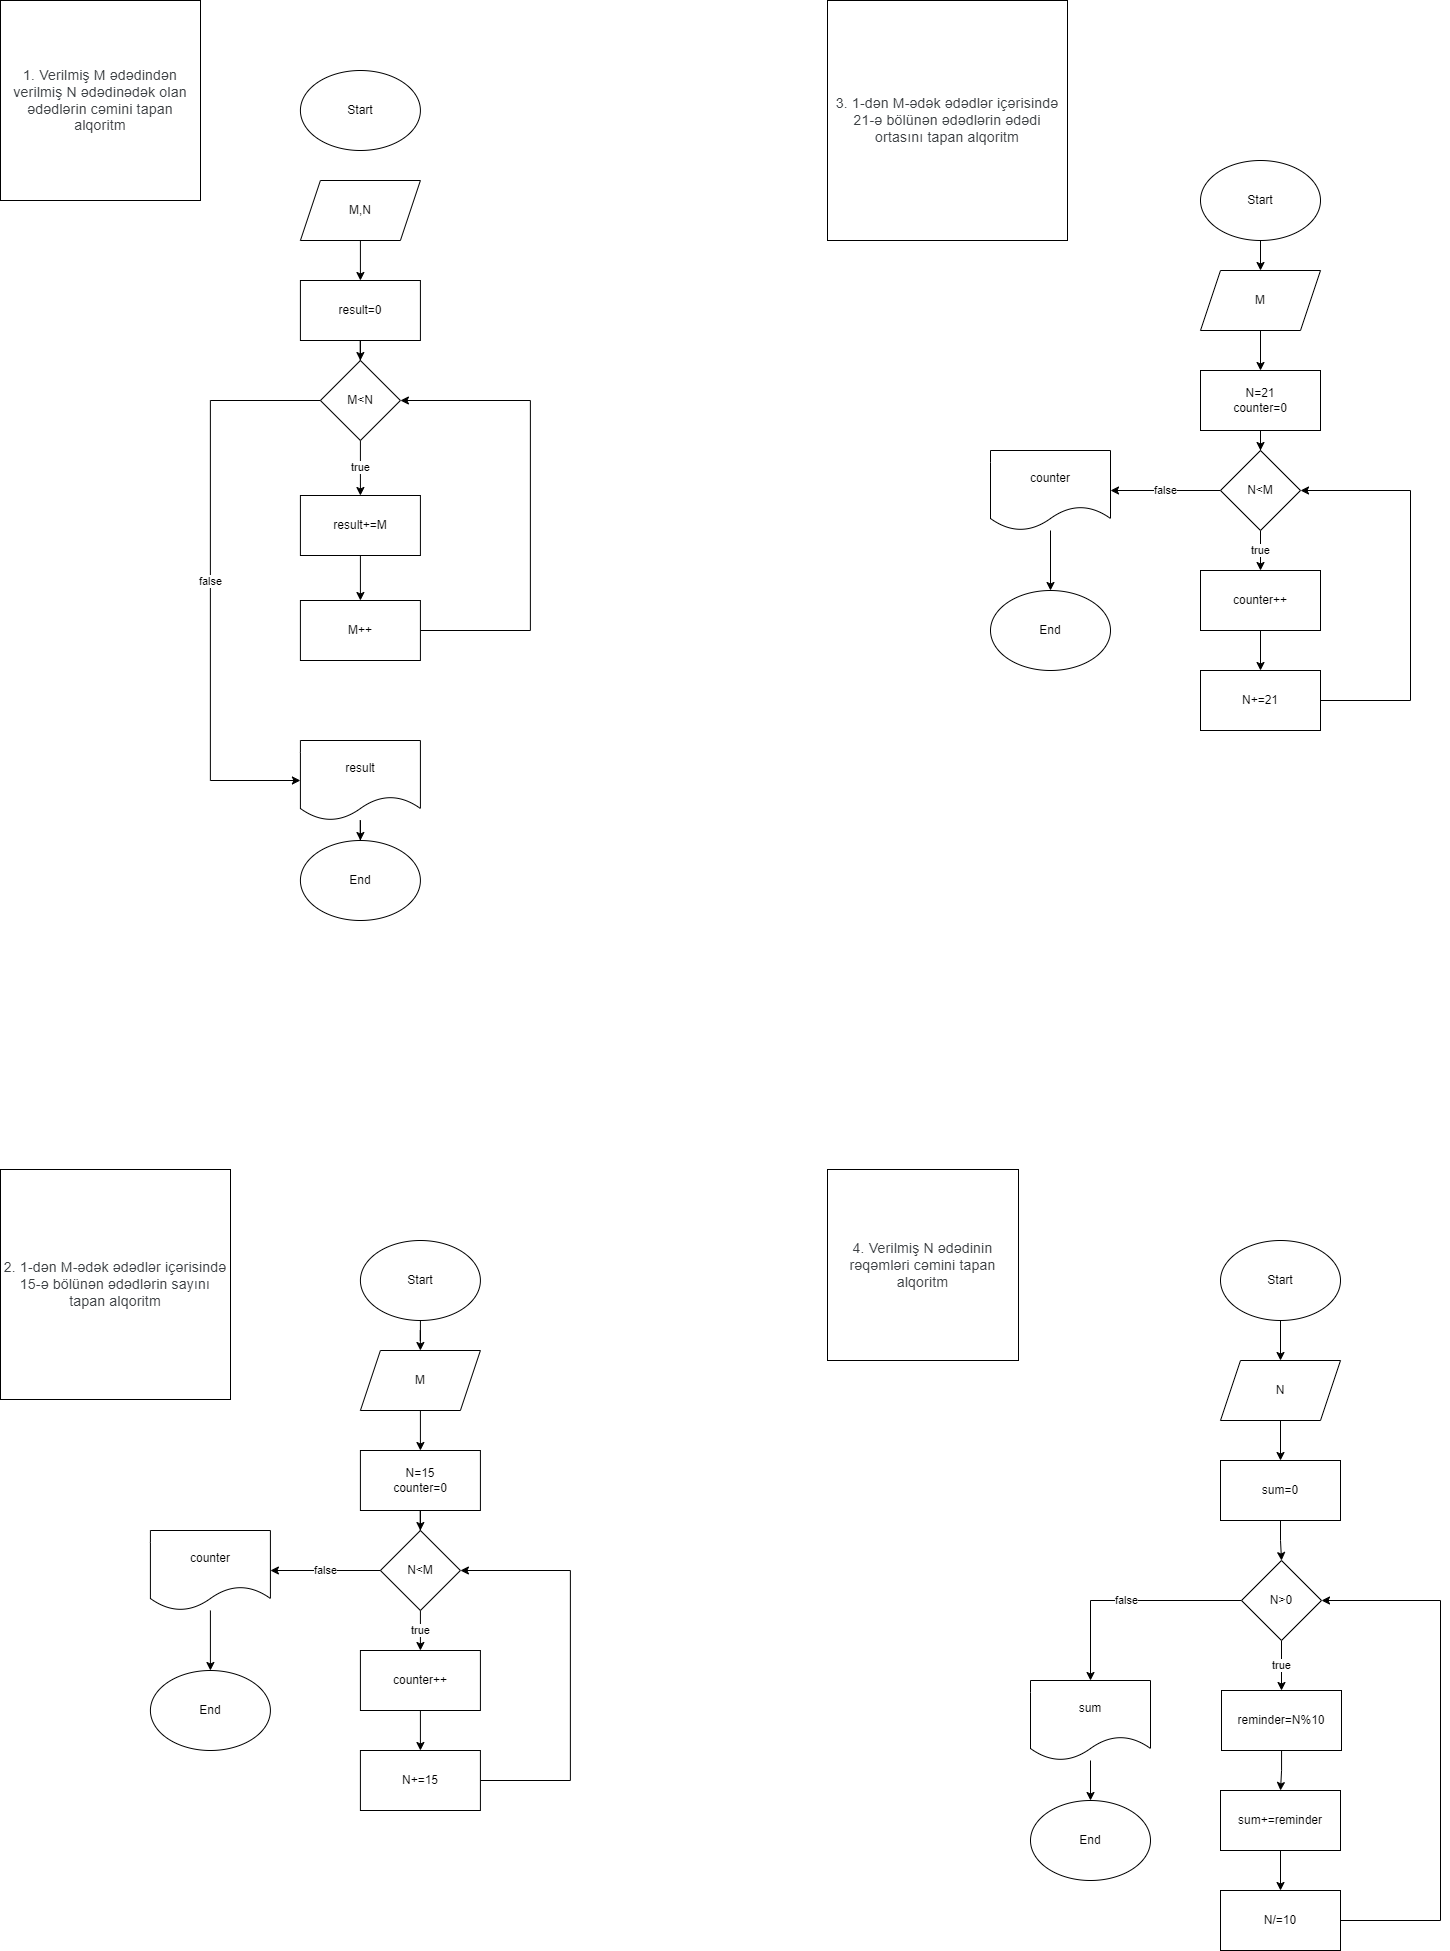

The diagram above was exported from draw.io. Its source (the exported page's mxGraphModel, read from the mxfile embedded in the PNG):
<mxGraphModel dx="1518" dy="614" grid="1" gridSize="10" guides="1" tooltips="1" connect="1" arrows="1" fold="1" page="1" pageScale="1" pageWidth="827" pageHeight="1169" math="0" shadow="0">
  <root>
    <mxCell id="0" />
    <mxCell id="1" parent="0" />
    <mxCell id="QaC27eR8eBBLVHB9Nggr-1" value="Start" style="ellipse;whiteSpace=wrap;html=1;" parent="1" vertex="1">
      <mxGeometry x="299.90999999999997" y="70" width="120" height="80" as="geometry" />
    </mxCell>
    <mxCell id="QaC27eR8eBBLVHB9Nggr-13" value="" style="edgeStyle=orthogonalEdgeStyle;rounded=0;orthogonalLoop=1;jettySize=auto;html=1;" parent="1" source="QaC27eR8eBBLVHB9Nggr-2" target="QaC27eR8eBBLVHB9Nggr-3" edge="1">
      <mxGeometry relative="1" as="geometry" />
    </mxCell>
    <mxCell id="QaC27eR8eBBLVHB9Nggr-2" value="M,N" style="shape=parallelogram;perimeter=parallelogramPerimeter;whiteSpace=wrap;html=1;fixedSize=1;" parent="1" vertex="1">
      <mxGeometry x="299.90999999999997" y="180" width="120" height="60" as="geometry" />
    </mxCell>
    <mxCell id="QaC27eR8eBBLVHB9Nggr-14" value="" style="edgeStyle=orthogonalEdgeStyle;rounded=0;orthogonalLoop=1;jettySize=auto;html=1;" parent="1" source="QaC27eR8eBBLVHB9Nggr-3" target="QaC27eR8eBBLVHB9Nggr-4" edge="1">
      <mxGeometry relative="1" as="geometry" />
    </mxCell>
    <mxCell id="QaC27eR8eBBLVHB9Nggr-3" value="result=0" style="rounded=0;whiteSpace=wrap;html=1;" parent="1" vertex="1">
      <mxGeometry x="299.90999999999997" y="280" width="120" height="60" as="geometry" />
    </mxCell>
    <mxCell id="QaC27eR8eBBLVHB9Nggr-6" value="true" style="edgeStyle=orthogonalEdgeStyle;rounded=0;orthogonalLoop=1;jettySize=auto;html=1;" parent="1" source="QaC27eR8eBBLVHB9Nggr-4" target="QaC27eR8eBBLVHB9Nggr-5" edge="1">
      <mxGeometry relative="1" as="geometry" />
    </mxCell>
    <mxCell id="QaC27eR8eBBLVHB9Nggr-12" value="false" style="edgeStyle=orthogonalEdgeStyle;rounded=0;orthogonalLoop=1;jettySize=auto;html=1;entryX=0;entryY=0.5;entryDx=0;entryDy=0;" parent="1" source="QaC27eR8eBBLVHB9Nggr-4" target="QaC27eR8eBBLVHB9Nggr-10" edge="1">
      <mxGeometry relative="1" as="geometry">
        <Array as="points">
          <mxPoint x="209.91" y="400" />
          <mxPoint x="209.91" y="780" />
        </Array>
      </mxGeometry>
    </mxCell>
    <mxCell id="QaC27eR8eBBLVHB9Nggr-4" value="M&amp;lt;N" style="rhombus;whiteSpace=wrap;html=1;" parent="1" vertex="1">
      <mxGeometry x="319.90999999999997" y="360" width="80" height="80" as="geometry" />
    </mxCell>
    <mxCell id="QaC27eR8eBBLVHB9Nggr-8" value="" style="edgeStyle=orthogonalEdgeStyle;rounded=0;orthogonalLoop=1;jettySize=auto;html=1;" parent="1" source="QaC27eR8eBBLVHB9Nggr-5" target="QaC27eR8eBBLVHB9Nggr-7" edge="1">
      <mxGeometry relative="1" as="geometry" />
    </mxCell>
    <mxCell id="QaC27eR8eBBLVHB9Nggr-5" value="result+=M" style="rounded=0;whiteSpace=wrap;html=1;" parent="1" vertex="1">
      <mxGeometry x="299.90999999999997" y="495" width="120" height="60" as="geometry" />
    </mxCell>
    <mxCell id="QaC27eR8eBBLVHB9Nggr-9" style="edgeStyle=orthogonalEdgeStyle;rounded=0;orthogonalLoop=1;jettySize=auto;html=1;entryX=1;entryY=0.5;entryDx=0;entryDy=0;" parent="1" source="QaC27eR8eBBLVHB9Nggr-7" target="QaC27eR8eBBLVHB9Nggr-4" edge="1">
      <mxGeometry relative="1" as="geometry">
        <Array as="points">
          <mxPoint x="529.91" y="630" />
          <mxPoint x="529.91" y="400" />
        </Array>
      </mxGeometry>
    </mxCell>
    <mxCell id="QaC27eR8eBBLVHB9Nggr-7" value="M++" style="rounded=0;whiteSpace=wrap;html=1;" parent="1" vertex="1">
      <mxGeometry x="299.90999999999997" y="600" width="120" height="60" as="geometry" />
    </mxCell>
    <mxCell id="QaC27eR8eBBLVHB9Nggr-15" value="" style="edgeStyle=orthogonalEdgeStyle;rounded=0;orthogonalLoop=1;jettySize=auto;html=1;" parent="1" source="QaC27eR8eBBLVHB9Nggr-10" target="QaC27eR8eBBLVHB9Nggr-11" edge="1">
      <mxGeometry relative="1" as="geometry" />
    </mxCell>
    <mxCell id="QaC27eR8eBBLVHB9Nggr-10" value="result" style="shape=document;whiteSpace=wrap;html=1;boundedLbl=1;" parent="1" vertex="1">
      <mxGeometry x="299.90999999999997" y="740" width="120" height="80" as="geometry" />
    </mxCell>
    <mxCell id="QaC27eR8eBBLVHB9Nggr-11" value="End" style="ellipse;whiteSpace=wrap;html=1;" parent="1" vertex="1">
      <mxGeometry x="299.90999999999997" y="840" width="120" height="80" as="geometry" />
    </mxCell>
    <mxCell id="QaC27eR8eBBLVHB9Nggr-32" value="" style="edgeStyle=orthogonalEdgeStyle;rounded=0;orthogonalLoop=1;jettySize=auto;html=1;" parent="1" source="QaC27eR8eBBLVHB9Nggr-16" target="QaC27eR8eBBLVHB9Nggr-17" edge="1">
      <mxGeometry relative="1" as="geometry" />
    </mxCell>
    <mxCell id="QaC27eR8eBBLVHB9Nggr-16" value="Start" style="ellipse;whiteSpace=wrap;html=1;" parent="1" vertex="1">
      <mxGeometry x="359.90999999999997" y="1240" width="120" height="80" as="geometry" />
    </mxCell>
    <mxCell id="QaC27eR8eBBLVHB9Nggr-31" value="" style="edgeStyle=orthogonalEdgeStyle;rounded=0;orthogonalLoop=1;jettySize=auto;html=1;" parent="1" source="QaC27eR8eBBLVHB9Nggr-17" target="QaC27eR8eBBLVHB9Nggr-18" edge="1">
      <mxGeometry relative="1" as="geometry" />
    </mxCell>
    <mxCell id="QaC27eR8eBBLVHB9Nggr-17" value="M" style="shape=parallelogram;perimeter=parallelogramPerimeter;whiteSpace=wrap;html=1;fixedSize=1;" parent="1" vertex="1">
      <mxGeometry x="359.90999999999997" y="1350" width="120" height="60" as="geometry" />
    </mxCell>
    <mxCell id="QaC27eR8eBBLVHB9Nggr-25" value="" style="edgeStyle=orthogonalEdgeStyle;rounded=0;orthogonalLoop=1;jettySize=auto;html=1;" parent="1" source="QaC27eR8eBBLVHB9Nggr-18" target="QaC27eR8eBBLVHB9Nggr-19" edge="1">
      <mxGeometry relative="1" as="geometry" />
    </mxCell>
    <mxCell id="QaC27eR8eBBLVHB9Nggr-18" value="N=15&lt;div&gt;counter=0&lt;/div&gt;" style="rounded=0;whiteSpace=wrap;html=1;" parent="1" vertex="1">
      <mxGeometry x="359.90999999999997" y="1450" width="120" height="60" as="geometry" />
    </mxCell>
    <mxCell id="QaC27eR8eBBLVHB9Nggr-26" value="true" style="edgeStyle=orthogonalEdgeStyle;rounded=0;orthogonalLoop=1;jettySize=auto;html=1;" parent="1" source="QaC27eR8eBBLVHB9Nggr-19" target="QaC27eR8eBBLVHB9Nggr-22" edge="1">
      <mxGeometry relative="1" as="geometry" />
    </mxCell>
    <mxCell id="QaC27eR8eBBLVHB9Nggr-27" value="false" style="edgeStyle=orthogonalEdgeStyle;rounded=0;orthogonalLoop=1;jettySize=auto;html=1;" parent="1" source="QaC27eR8eBBLVHB9Nggr-19" target="QaC27eR8eBBLVHB9Nggr-20" edge="1">
      <mxGeometry relative="1" as="geometry" />
    </mxCell>
    <mxCell id="QaC27eR8eBBLVHB9Nggr-19" value="N&amp;lt;M" style="rhombus;whiteSpace=wrap;html=1;" parent="1" vertex="1">
      <mxGeometry x="379.90999999999997" y="1530" width="80" height="80" as="geometry" />
    </mxCell>
    <mxCell id="QaC27eR8eBBLVHB9Nggr-28" value="" style="edgeStyle=orthogonalEdgeStyle;rounded=0;orthogonalLoop=1;jettySize=auto;html=1;" parent="1" source="QaC27eR8eBBLVHB9Nggr-20" target="QaC27eR8eBBLVHB9Nggr-21" edge="1">
      <mxGeometry relative="1" as="geometry" />
    </mxCell>
    <mxCell id="QaC27eR8eBBLVHB9Nggr-20" value="counter" style="shape=document;whiteSpace=wrap;html=1;boundedLbl=1;" parent="1" vertex="1">
      <mxGeometry x="149.91" y="1530" width="120" height="80" as="geometry" />
    </mxCell>
    <mxCell id="QaC27eR8eBBLVHB9Nggr-21" value="End" style="ellipse;whiteSpace=wrap;html=1;" parent="1" vertex="1">
      <mxGeometry x="149.91" y="1670" width="120" height="80" as="geometry" />
    </mxCell>
    <mxCell id="QaC27eR8eBBLVHB9Nggr-29" value="" style="edgeStyle=orthogonalEdgeStyle;rounded=0;orthogonalLoop=1;jettySize=auto;html=1;" parent="1" source="QaC27eR8eBBLVHB9Nggr-22" target="QaC27eR8eBBLVHB9Nggr-24" edge="1">
      <mxGeometry relative="1" as="geometry" />
    </mxCell>
    <mxCell id="QaC27eR8eBBLVHB9Nggr-22" value="counter++" style="rounded=0;whiteSpace=wrap;html=1;" parent="1" vertex="1">
      <mxGeometry x="359.90999999999997" y="1650" width="120" height="60" as="geometry" />
    </mxCell>
    <mxCell id="QaC27eR8eBBLVHB9Nggr-30" style="edgeStyle=orthogonalEdgeStyle;rounded=0;orthogonalLoop=1;jettySize=auto;html=1;entryX=1;entryY=0.5;entryDx=0;entryDy=0;" parent="1" source="QaC27eR8eBBLVHB9Nggr-24" target="QaC27eR8eBBLVHB9Nggr-19" edge="1">
      <mxGeometry relative="1" as="geometry">
        <Array as="points">
          <mxPoint x="569.91" y="1780" />
          <mxPoint x="569.91" y="1570" />
        </Array>
      </mxGeometry>
    </mxCell>
    <mxCell id="QaC27eR8eBBLVHB9Nggr-24" value="N+=15" style="rounded=0;whiteSpace=wrap;html=1;" parent="1" vertex="1">
      <mxGeometry x="359.90999999999997" y="1750" width="120" height="60" as="geometry" />
    </mxCell>
    <mxCell id="QaC27eR8eBBLVHB9Nggr-33" value="" style="edgeStyle=orthogonalEdgeStyle;rounded=0;orthogonalLoop=1;jettySize=auto;html=1;" parent="1" source="QaC27eR8eBBLVHB9Nggr-34" target="QaC27eR8eBBLVHB9Nggr-36" edge="1">
      <mxGeometry relative="1" as="geometry" />
    </mxCell>
    <mxCell id="QaC27eR8eBBLVHB9Nggr-34" value="Start" style="ellipse;whiteSpace=wrap;html=1;" parent="1" vertex="1">
      <mxGeometry x="1200" y="160" width="120" height="80" as="geometry" />
    </mxCell>
    <mxCell id="QaC27eR8eBBLVHB9Nggr-35" value="" style="edgeStyle=orthogonalEdgeStyle;rounded=0;orthogonalLoop=1;jettySize=auto;html=1;" parent="1" source="QaC27eR8eBBLVHB9Nggr-36" target="QaC27eR8eBBLVHB9Nggr-38" edge="1">
      <mxGeometry relative="1" as="geometry" />
    </mxCell>
    <mxCell id="QaC27eR8eBBLVHB9Nggr-36" value="M" style="shape=parallelogram;perimeter=parallelogramPerimeter;whiteSpace=wrap;html=1;fixedSize=1;" parent="1" vertex="1">
      <mxGeometry x="1200" y="270" width="120" height="60" as="geometry" />
    </mxCell>
    <mxCell id="QaC27eR8eBBLVHB9Nggr-37" value="" style="edgeStyle=orthogonalEdgeStyle;rounded=0;orthogonalLoop=1;jettySize=auto;html=1;" parent="1" source="QaC27eR8eBBLVHB9Nggr-38" target="QaC27eR8eBBLVHB9Nggr-41" edge="1">
      <mxGeometry relative="1" as="geometry" />
    </mxCell>
    <mxCell id="QaC27eR8eBBLVHB9Nggr-38" value="N=21&lt;div&gt;counter=0&lt;/div&gt;" style="rounded=0;whiteSpace=wrap;html=1;" parent="1" vertex="1">
      <mxGeometry x="1200" y="370" width="120" height="60" as="geometry" />
    </mxCell>
    <mxCell id="QaC27eR8eBBLVHB9Nggr-39" value="true" style="edgeStyle=orthogonalEdgeStyle;rounded=0;orthogonalLoop=1;jettySize=auto;html=1;" parent="1" source="QaC27eR8eBBLVHB9Nggr-41" target="QaC27eR8eBBLVHB9Nggr-46" edge="1">
      <mxGeometry relative="1" as="geometry" />
    </mxCell>
    <mxCell id="QaC27eR8eBBLVHB9Nggr-40" value="false" style="edgeStyle=orthogonalEdgeStyle;rounded=0;orthogonalLoop=1;jettySize=auto;html=1;" parent="1" source="QaC27eR8eBBLVHB9Nggr-41" target="QaC27eR8eBBLVHB9Nggr-43" edge="1">
      <mxGeometry relative="1" as="geometry" />
    </mxCell>
    <mxCell id="QaC27eR8eBBLVHB9Nggr-41" value="N&amp;lt;M" style="rhombus;whiteSpace=wrap;html=1;" parent="1" vertex="1">
      <mxGeometry x="1220" y="450" width="80" height="80" as="geometry" />
    </mxCell>
    <mxCell id="QaC27eR8eBBLVHB9Nggr-42" value="" style="edgeStyle=orthogonalEdgeStyle;rounded=0;orthogonalLoop=1;jettySize=auto;html=1;" parent="1" source="QaC27eR8eBBLVHB9Nggr-43" target="QaC27eR8eBBLVHB9Nggr-44" edge="1">
      <mxGeometry relative="1" as="geometry" />
    </mxCell>
    <mxCell id="QaC27eR8eBBLVHB9Nggr-43" value="counter" style="shape=document;whiteSpace=wrap;html=1;boundedLbl=1;" parent="1" vertex="1">
      <mxGeometry x="990" y="450" width="120" height="80" as="geometry" />
    </mxCell>
    <mxCell id="QaC27eR8eBBLVHB9Nggr-44" value="End" style="ellipse;whiteSpace=wrap;html=1;" parent="1" vertex="1">
      <mxGeometry x="990" y="590" width="120" height="80" as="geometry" />
    </mxCell>
    <mxCell id="QaC27eR8eBBLVHB9Nggr-45" value="" style="edgeStyle=orthogonalEdgeStyle;rounded=0;orthogonalLoop=1;jettySize=auto;html=1;" parent="1" source="QaC27eR8eBBLVHB9Nggr-46" target="QaC27eR8eBBLVHB9Nggr-48" edge="1">
      <mxGeometry relative="1" as="geometry" />
    </mxCell>
    <mxCell id="QaC27eR8eBBLVHB9Nggr-46" value="counter++" style="rounded=0;whiteSpace=wrap;html=1;" parent="1" vertex="1">
      <mxGeometry x="1200" y="570" width="120" height="60" as="geometry" />
    </mxCell>
    <mxCell id="QaC27eR8eBBLVHB9Nggr-47" style="edgeStyle=orthogonalEdgeStyle;rounded=0;orthogonalLoop=1;jettySize=auto;html=1;entryX=1;entryY=0.5;entryDx=0;entryDy=0;" parent="1" source="QaC27eR8eBBLVHB9Nggr-48" target="QaC27eR8eBBLVHB9Nggr-41" edge="1">
      <mxGeometry relative="1" as="geometry">
        <Array as="points">
          <mxPoint x="1410" y="700" />
          <mxPoint x="1410" y="490" />
        </Array>
      </mxGeometry>
    </mxCell>
    <mxCell id="QaC27eR8eBBLVHB9Nggr-48" value="N+=21" style="rounded=0;whiteSpace=wrap;html=1;" parent="1" vertex="1">
      <mxGeometry x="1200" y="670" width="120" height="60" as="geometry" />
    </mxCell>
    <mxCell id="QaC27eR8eBBLVHB9Nggr-50" value="&lt;span style=&quot;color: rgb(60, 64, 67); font-family: Roboto, Arial, sans-serif; font-size: 14px; letter-spacing: 0.2px; text-align: start;&quot;&gt;1.&amp;nbsp;Verilmiş M ədədindən verilmiş N ədədinədək olan ədədlərin cəmini tapan alqoritm&lt;/span&gt;" style="whiteSpace=wrap;html=1;aspect=fixed;" parent="1" vertex="1">
      <mxGeometry width="200" height="200" as="geometry" />
    </mxCell>
    <mxCell id="-yDBaYsdsHW_omjOiMR_-2" value="&lt;span style=&quot;color: rgb(60, 64, 67); font-family: Roboto, Arial, sans-serif; font-size: 14px; letter-spacing: 0.2px; text-align: start;&quot;&gt;2. 1-dən M-ədək ədədlər içərisində 15-ə bölünən ədədlərin sayını tapan alqoritm&lt;/span&gt;" style="whiteSpace=wrap;html=1;aspect=fixed;" vertex="1" parent="1">
      <mxGeometry y="1169" width="230" height="230" as="geometry" />
    </mxCell>
    <mxCell id="-yDBaYsdsHW_omjOiMR_-3" value="&lt;span style=&quot;color: rgb(60, 64, 67); font-family: Roboto, Arial, sans-serif; font-size: 14px; letter-spacing: 0.2px; text-align: start;&quot;&gt;3.&amp;nbsp;1-dən M-ədək ədədlər içərisində 21-ə bölünən ədədlərin ədədi ortasını tapan alqoritm&lt;/span&gt;" style="whiteSpace=wrap;html=1;aspect=fixed;" vertex="1" parent="1">
      <mxGeometry x="827" width="240" height="240" as="geometry" />
    </mxCell>
    <mxCell id="-yDBaYsdsHW_omjOiMR_-4" value="&lt;span style=&quot;color: rgb(60, 64, 67); font-family: Roboto, Arial, sans-serif; font-size: 14px; letter-spacing: 0.2px; text-align: start;&quot;&gt;4. Verilmiş N ədədinin rəqəmləri cəmini tapan alqoritm&lt;/span&gt;" style="whiteSpace=wrap;html=1;aspect=fixed;" vertex="1" parent="1">
      <mxGeometry x="827" y="1169" width="191" height="191" as="geometry" />
    </mxCell>
    <mxCell id="-yDBaYsdsHW_omjOiMR_-7" value="" style="edgeStyle=orthogonalEdgeStyle;rounded=0;orthogonalLoop=1;jettySize=auto;html=1;" edge="1" parent="1" source="-yDBaYsdsHW_omjOiMR_-5" target="-yDBaYsdsHW_omjOiMR_-6">
      <mxGeometry relative="1" as="geometry" />
    </mxCell>
    <mxCell id="-yDBaYsdsHW_omjOiMR_-5" value="Start" style="ellipse;whiteSpace=wrap;html=1;" vertex="1" parent="1">
      <mxGeometry x="1220" y="1240" width="120" height="80" as="geometry" />
    </mxCell>
    <mxCell id="-yDBaYsdsHW_omjOiMR_-9" value="" style="edgeStyle=orthogonalEdgeStyle;rounded=0;orthogonalLoop=1;jettySize=auto;html=1;" edge="1" parent="1" source="-yDBaYsdsHW_omjOiMR_-6" target="-yDBaYsdsHW_omjOiMR_-8">
      <mxGeometry relative="1" as="geometry" />
    </mxCell>
    <mxCell id="-yDBaYsdsHW_omjOiMR_-6" value="N" style="shape=parallelogram;perimeter=parallelogramPerimeter;whiteSpace=wrap;html=1;fixedSize=1;" vertex="1" parent="1">
      <mxGeometry x="1220" y="1360" width="120" height="60" as="geometry" />
    </mxCell>
    <mxCell id="-yDBaYsdsHW_omjOiMR_-23" value="" style="edgeStyle=orthogonalEdgeStyle;rounded=0;orthogonalLoop=1;jettySize=auto;html=1;" edge="1" parent="1" source="-yDBaYsdsHW_omjOiMR_-8" target="-yDBaYsdsHW_omjOiMR_-22">
      <mxGeometry relative="1" as="geometry" />
    </mxCell>
    <mxCell id="-yDBaYsdsHW_omjOiMR_-8" value="sum=0" style="rounded=0;whiteSpace=wrap;html=1;" vertex="1" parent="1">
      <mxGeometry x="1220" y="1460" width="120" height="60" as="geometry" />
    </mxCell>
    <mxCell id="-yDBaYsdsHW_omjOiMR_-14" value="" style="edgeStyle=orthogonalEdgeStyle;rounded=0;orthogonalLoop=1;jettySize=auto;html=1;" edge="1" parent="1" source="-yDBaYsdsHW_omjOiMR_-10" target="-yDBaYsdsHW_omjOiMR_-11">
      <mxGeometry relative="1" as="geometry" />
    </mxCell>
    <mxCell id="-yDBaYsdsHW_omjOiMR_-10" value="reminder=N%10" style="rounded=0;whiteSpace=wrap;html=1;" vertex="1" parent="1">
      <mxGeometry x="1221" y="1690" width="120" height="60" as="geometry" />
    </mxCell>
    <mxCell id="-yDBaYsdsHW_omjOiMR_-15" value="" style="edgeStyle=orthogonalEdgeStyle;rounded=0;orthogonalLoop=1;jettySize=auto;html=1;" edge="1" parent="1" source="-yDBaYsdsHW_omjOiMR_-11" target="-yDBaYsdsHW_omjOiMR_-12">
      <mxGeometry relative="1" as="geometry" />
    </mxCell>
    <mxCell id="-yDBaYsdsHW_omjOiMR_-11" value="sum+=reminder" style="rounded=0;whiteSpace=wrap;html=1;" vertex="1" parent="1">
      <mxGeometry x="1220" y="1790" width="120" height="60" as="geometry" />
    </mxCell>
    <mxCell id="-yDBaYsdsHW_omjOiMR_-25" style="edgeStyle=orthogonalEdgeStyle;rounded=0;orthogonalLoop=1;jettySize=auto;html=1;entryX=1;entryY=0.5;entryDx=0;entryDy=0;" edge="1" parent="1" source="-yDBaYsdsHW_omjOiMR_-12" target="-yDBaYsdsHW_omjOiMR_-22">
      <mxGeometry relative="1" as="geometry">
        <Array as="points">
          <mxPoint x="1440" y="1920" />
          <mxPoint x="1440" y="1600" />
        </Array>
      </mxGeometry>
    </mxCell>
    <mxCell id="-yDBaYsdsHW_omjOiMR_-12" value="N/=10" style="rounded=0;whiteSpace=wrap;html=1;" vertex="1" parent="1">
      <mxGeometry x="1220" y="1890" width="120" height="60" as="geometry" />
    </mxCell>
    <mxCell id="-yDBaYsdsHW_omjOiMR_-27" value="" style="edgeStyle=orthogonalEdgeStyle;rounded=0;orthogonalLoop=1;jettySize=auto;html=1;" edge="1" parent="1" source="-yDBaYsdsHW_omjOiMR_-17" target="-yDBaYsdsHW_omjOiMR_-18">
      <mxGeometry relative="1" as="geometry" />
    </mxCell>
    <mxCell id="-yDBaYsdsHW_omjOiMR_-17" value="sum" style="shape=document;whiteSpace=wrap;html=1;boundedLbl=1;" vertex="1" parent="1">
      <mxGeometry x="1030" y="1680" width="120" height="80" as="geometry" />
    </mxCell>
    <mxCell id="-yDBaYsdsHW_omjOiMR_-18" value="End" style="ellipse;whiteSpace=wrap;html=1;" vertex="1" parent="1">
      <mxGeometry x="1030" y="1800" width="120" height="80" as="geometry" />
    </mxCell>
    <mxCell id="-yDBaYsdsHW_omjOiMR_-24" value="true" style="edgeStyle=orthogonalEdgeStyle;rounded=0;orthogonalLoop=1;jettySize=auto;html=1;" edge="1" parent="1" source="-yDBaYsdsHW_omjOiMR_-22" target="-yDBaYsdsHW_omjOiMR_-10">
      <mxGeometry relative="1" as="geometry" />
    </mxCell>
    <mxCell id="-yDBaYsdsHW_omjOiMR_-26" value="false" style="edgeStyle=orthogonalEdgeStyle;rounded=0;orthogonalLoop=1;jettySize=auto;html=1;entryX=0.5;entryY=0;entryDx=0;entryDy=0;" edge="1" parent="1" source="-yDBaYsdsHW_omjOiMR_-22" target="-yDBaYsdsHW_omjOiMR_-17">
      <mxGeometry relative="1" as="geometry" />
    </mxCell>
    <mxCell id="-yDBaYsdsHW_omjOiMR_-22" value="N&amp;gt;0" style="rhombus;whiteSpace=wrap;html=1;" vertex="1" parent="1">
      <mxGeometry x="1241" y="1560" width="80" height="80" as="geometry" />
    </mxCell>
  </root>
</mxGraphModel>